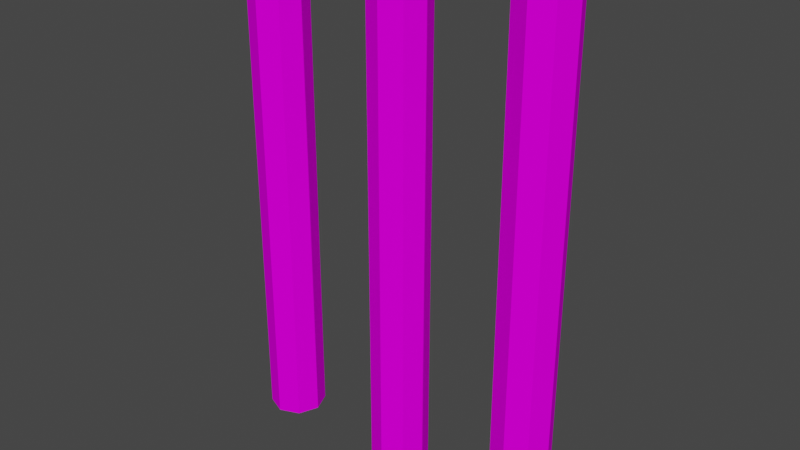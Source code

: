 # Source: colwood.blend  (saved by Blender 2.92.15; exported with 4.5.12 LTS)
import bpy
from mathutils import Matrix  # noqa: F401  (used for matrix-valued properties, if any)

bpy.ops.wm.read_factory_settings(use_empty=True)
scene = bpy.context.scene
scene.name = 'Scene'

# ---- collections
col_collection = bpy.data.collections.new('Collection'); scene.collection.children.link(col_collection)

# ---- images (referenced by path relative to the original .blend; pixels are not part of the script)
import os
ASSET_DIR = os.environ.get("B2B_ASSET_DIR", "")  # directory of the original .blend (textures are referenced by path, not embedded)
HERE = os.path.dirname(os.path.abspath(__file__))  # packed textures are extracted next to this script under _unpacked/

def load_image(name, relpath, width, height, colorspace="sRGB"):
    """Load a texture the original file referenced (path relative to the .blend, or extracted next to this script)."""
    p = next((c for c in (os.path.join(HERE, relpath), os.path.join(ASSET_DIR, relpath)) if relpath and os.path.exists(c)), "")
    if p:
        img = bpy.data.images.load(p, check_existing=True)
        img.name = name
    else:  # same state as the original file: an image datablock whose file is absent (Cycles renders it pink)
        img = bpy.data.images.new(name, width, height)
        img.source = "FILE"
        img.filepath = "//" + (relpath or name)
    img.colorspace_settings.name = colorspace
    return img
img_colwood_png = load_image('colwood.png', 'colwood.png', 1024, 1024, 'sRGB')
img_colwoodx_png = load_image('colwoodx.png', 'colwoodx.png', 1024, 1024, 'sRGB')
img_colwoody_png = load_image('colwoody.png', 'colwoody.png', 1024, 1024, 'sRGB')

# ---- materials (node trees are filled in below, after node groups)
mat_colwood = bpy.data.materials.new('colwood')
mat_colwood.use_transparent_shadow = False
mat_colwoodx = bpy.data.materials.new('colwoodx')
mat_colwoodx.use_transparent_shadow = False
mat_colwoody = bpy.data.materials.new('colwoody')
mat_colwoody.use_transparent_shadow = False

# ---- material node trees
mat_colwood.use_nodes = True; mat_colwood.node_tree.nodes.clear()
_N = mat_colwood.node_tree.nodes; _L = mat_colwood.node_tree.links
n0 = _N.new('ShaderNodeBsdfPrincipled'); n0.name = 'Principled BSDF'; n0.location = (10, 300)
n0.distribution = 'GGX'
n0.subsurface_method = 'BURLEY'
n0.inputs[2].default_value = 1.0
n0.inputs[3].default_value = 1.45
n0.inputs[13].default_value = 0.0
n0.inputs[27].default_value = (0.0, 0.0, 0.0, 1.0)
n0.inputs[28].default_value = 1.0
n1 = _N.new('ShaderNodeOutputMaterial'); n1.name = 'Material Output'; n1.location = (300, 300)
n2 = _N.new('ShaderNodeTexImage'); n2.name = 'Image Texture'; n2.location = (-280, 280)
n2.image = img_colwood_png
_L.new(n0.outputs[0], n1.inputs[0])
_L.new(n2.outputs[0], n0.inputs[0])
n1.is_active_output = True
mat_colwoodx.use_nodes = True; mat_colwoodx.node_tree.nodes.clear()
_N = mat_colwoodx.node_tree.nodes; _L = mat_colwoodx.node_tree.links
n0 = _N.new('ShaderNodeBsdfPrincipled'); n0.name = 'Principled BSDF'; n0.location = (10, 300)
n0.distribution = 'GGX'
n0.subsurface_method = 'BURLEY'
n0.inputs[2].default_value = 1.0
n0.inputs[3].default_value = 1.45
n0.inputs[13].default_value = 0.0
n0.inputs[27].default_value = (0.0, 0.0, 0.0, 1.0)
n0.inputs[28].default_value = 1.0
n1 = _N.new('ShaderNodeOutputMaterial'); n1.name = 'Material Output'; n1.location = (300, 300)
n2 = _N.new('ShaderNodeTexImage'); n2.name = 'Image Texture'; n2.location = (-280, 280)
n2.image = img_colwoodx_png
_L.new(n0.outputs[0], n1.inputs[0])
_L.new(n2.outputs[0], n0.inputs[0])
n1.is_active_output = True
mat_colwoody.use_nodes = True; mat_colwoody.node_tree.nodes.clear()
_N = mat_colwoody.node_tree.nodes; _L = mat_colwoody.node_tree.links
n0 = _N.new('ShaderNodeBsdfPrincipled'); n0.name = 'Principled BSDF'; n0.location = (10, 300)
n0.distribution = 'GGX'
n0.subsurface_method = 'BURLEY'
n0.inputs[2].default_value = 1.0
n0.inputs[3].default_value = 1.45
n0.inputs[13].default_value = 0.0
n0.inputs[27].default_value = (0.0, 0.0, 0.0, 1.0)
n0.inputs[28].default_value = 1.0
n1 = _N.new('ShaderNodeOutputMaterial'); n1.name = 'Material Output'; n1.location = (300, 300)
n2 = _N.new('ShaderNodeTexImage'); n2.name = 'Image Texture'; n2.location = (-280, 280)
n2.image = img_colwoody_png
_L.new(n0.outputs[0], n1.inputs[0])
_L.new(n2.outputs[0], n0.inputs[0])
n1.is_active_output = True

# ---- world
world_world = bpy.data.worlds.new('World'); scene.world = world_world
world_world.use_nodes = True; world_world.node_tree.nodes.clear()
_N = world_world.node_tree.nodes; _L = world_world.node_tree.links
n0 = _N.new('ShaderNodeOutputWorld'); n0.name = 'World Output'; n0.location = (300, 300)
n1 = _N.new('ShaderNodeBackground'); n1.name = 'Background'; n1.location = (10, 300)
n1.inputs[0].default_value = (0.05088, 0.05088, 0.05088, 1.0)
_L.new(n1.outputs[0], n0.inputs[0])
n0.is_active_output = True
world_world.color = (0.05088, 0.05088, 0.05088)
world_world.use_sun_shadow = False
world_world.sun_shadow_jitter_overblur = 0.0

# ---- meshes
me_cylinder = bpy.data.meshes.new('Cylinder')
me_cylinder.from_pydata([(0.0, 1.0, -9.0), (0.0, 1.0, 9.0), (0.7071, 0.7071, -9.0), (0.7071, 0.7071, 9.0), (1.0, -4.371e-08, -9.0), (1.0, -4.371e-08, 9.0), (0.7071, -0.7071, -9.0), (0.7071, -0.7071, 9.0), (-8.742e-08, -1.0, -9.0), (-8.742e-08, -1.0, 9.0), (-0.7071, -0.7071, -9.0), (-0.7071, -0.7071, 9.0), (-1.0, 1.192e-08, -9.0), (-1.0, 1.192e-08, 9.0), (-0.7071, 0.7071, -9.0), (-0.7071, 0.7071, 9.0)], [], [(0, 1, 3, 2), (2, 3, 5, 4), (4, 5, 7, 6), (6, 7, 9, 8), (8, 9, 11, 10), (10, 11, 13, 12), (3, 1, 15, 13, 11, 9, 7, 5), (12, 13, 15, 14), (14, 15, 1, 0), (0, 2, 4, 6, 8, 10, 12, 14)])
_uv = me_cylinder.uv_layers.new(name='UVMap')
_uv.uv.foreach_set('vector', [1.0, 0.0, 1.0, 1.0, 0.875, 1.0, 0.875, 0.0, 0.875, 0.0, 0.875, 1.0, 0.75, 1.0, 0.75, 0.0, 0.75, 0.0, 0.75, 1.0, 0.625, 1.0, 0.625, 0.0, 0.625, 0.0, 0.625, 1.0, 0.5, 1.0, 0.5, 0.0, 0.5, 0.0, 0.5, 1.0, 0.375, 1.0, 0.375, 0.0, 0.375, 0.0, 0.375, 1.0, 0.25, 1.0, 0.25, 0.0, 0.2099, 0.2901, 0.245, 0.375, 0.2099, 0.4599, 0.125, 0.495, 0.04015, 0.4599, 0.005, 0.375, 0.04015, 0.2901, 0.125, 0.255, 0.25, 0.0, 0.25, 1.0, 0.125, 1.0, 0.125, 0.0, 0.125, 0.0, 0.125, 1.0, 0.0, 1.0, 0.0, 0.0, 0.245, 0.22, 0.2099, 0.1351, 0.125, 0.09997, 0.04015, 0.1351, 0.005, 0.22, 0.04015, 0.3048, 0.125, 0.34, 0.2099, 0.3048])
me_cylinder.materials.append(mat_colwood)
me_cylinder.use_remesh_fix_poles = True
me_cylinder.use_remesh_preserve_attributes = False
me_cylinder.use_mirror_vertex_groups = False
me_cylinder.update()
me_cylinder_001 = bpy.data.meshes.new('Cylinder.001')
me_cylinder_001.from_pydata([(0.0, 1.0, -9.0), (0.0, 1.0, 9.0), (0.7071, 0.7071, -9.0), (0.7071, 0.7071, 9.0), (1.0, -4.371e-08, -9.0), (1.0, -4.371e-08, 9.0), (0.7071, -0.7071, -9.0), (0.7071, -0.7071, 9.0), (-8.742e-08, -1.0, -9.0), (-8.742e-08, -1.0, 9.0), (-0.7071, -0.7071, -9.0), (-0.7071, -0.7071, 9.0), (-1.0, 1.192e-08, -9.0), (-1.0, 1.192e-08, 9.0), (-0.7071, 0.7071, -9.0), (-0.7071, 0.7071, 9.0)], [], [(0, 1, 3, 2), (2, 3, 5, 4), (4, 5, 7, 6), (6, 7, 9, 8), (8, 9, 11, 10), (10, 11, 13, 12), (3, 1, 15, 13, 11, 9, 7, 5), (12, 13, 15, 14), (14, 15, 1, 0), (0, 2, 4, 6, 8, 10, 12, 14)])
_uv = me_cylinder_001.uv_layers.new(name='UVMap')
_uv.uv.foreach_set('vector', [1.0, 0.0, 1.0, 1.0, 0.875, 1.0, 0.875, 0.0, 0.875, 0.0, 0.875, 1.0, 0.75, 1.0, 0.75, 0.0, 0.75, 0.0, 0.75, 1.0, 0.625, 1.0, 0.625, 0.0, 0.625, 0.0, 0.625, 1.0, 0.5, 1.0, 0.5, 0.0, 0.5, 0.0, 0.5, 1.0, 0.375, 1.0, 0.375, 0.0, 0.375, 0.0, 0.375, 1.0, 0.25, 1.0, 0.25, 0.0, 0.2099, 0.2901, 0.245, 0.375, 0.2099, 0.4599, 0.125, 0.495, 0.04015, 0.4599, 0.005, 0.375, 0.04015, 0.2901, 0.125, 0.255, 0.25, 0.0, 0.25, 1.0, 0.125, 1.0, 0.125, 0.0, 0.125, 0.0, 0.125, 1.0, 0.0, 1.0, 0.0, 0.0, 0.245, 0.22, 0.2099, 0.1351, 0.125, 0.09997, 0.04015, 0.1351, 0.005, 0.22, 0.04015, 0.3048, 0.125, 0.34, 0.2099, 0.3048])
me_cylinder_001.materials.append(mat_colwoodx)
me_cylinder_001.use_remesh_fix_poles = True
me_cylinder_001.use_remesh_preserve_attributes = False
me_cylinder_001.use_mirror_vertex_groups = False
me_cylinder_001.update()
me_cylinder_002 = bpy.data.meshes.new('Cylinder.002')
me_cylinder_002.from_pydata([(0.0, 1.0, -9.0), (0.0, 1.0, 9.0), (0.7071, 0.7071, -9.0), (0.7071, 0.7071, 9.0), (1.0, -4.371e-08, -9.0), (1.0, -4.371e-08, 9.0), (0.7071, -0.7071, -9.0), (0.7071, -0.7071, 9.0), (-8.742e-08, -1.0, -9.0), (-8.742e-08, -1.0, 9.0), (-0.7071, -0.7071, -9.0), (-0.7071, -0.7071, 9.0), (-1.0, 1.192e-08, -9.0), (-1.0, 1.192e-08, 9.0), (-0.7071, 0.7071, -9.0), (-0.7071, 0.7071, 9.0)], [], [(0, 1, 3, 2), (2, 3, 5, 4), (4, 5, 7, 6), (6, 7, 9, 8), (8, 9, 11, 10), (10, 11, 13, 12), (3, 1, 15, 13, 11, 9, 7, 5), (12, 13, 15, 14), (14, 15, 1, 0), (0, 2, 4, 6, 8, 10, 12, 14)])
_uv = me_cylinder_002.uv_layers.new(name='UVMap')
_uv.uv.foreach_set('vector', [1.0, 0.0, 1.0, 1.0, 0.875, 1.0, 0.875, 0.0, 0.875, 0.0, 0.875, 1.0, 0.75, 1.0, 0.75, 0.0, 0.75, 0.0, 0.75, 1.0, 0.625, 1.0, 0.625, 0.0, 0.625, 0.0, 0.625, 1.0, 0.5, 1.0, 0.5, 0.0, 0.5, 0.0, 0.5, 1.0, 0.375, 1.0, 0.375, 0.0, 0.375, 0.0, 0.375, 1.0, 0.25, 1.0, 0.25, 0.0, 0.2099, 0.2901, 0.245, 0.375, 0.2099, 0.4599, 0.125, 0.495, 0.04015, 0.4599, 0.005, 0.375, 0.04015, 0.2901, 0.125, 0.255, 0.25, 0.0, 0.25, 1.0, 0.125, 1.0, 0.125, 0.0, 0.125, 0.0, 0.125, 1.0, 0.0, 1.0, 0.0, 0.0, 0.245, 0.22, 0.2099, 0.1351, 0.125, 0.09997, 0.04015, 0.1351, 0.005, 0.22, 0.04015, 0.3048, 0.125, 0.34, 0.2099, 0.3048])
me_cylinder_002.materials.append(mat_colwoody)
me_cylinder_002.use_remesh_fix_poles = True
me_cylinder_002.use_remesh_preserve_attributes = False
me_cylinder_002.use_mirror_vertex_groups = False
me_cylinder_002.update()

# ---- objects
ob_colwood = bpy.data.objects.new('colwood', me_cylinder)
ob_colwoodx = bpy.data.objects.new('colwoodx', me_cylinder_001)
ob_colwoody = bpy.data.objects.new('colwoody', me_cylinder_002)

# ---- transforms, parenting, visibility, modifiers, constraints
ob_colwood.location = (0.0, 0.0, 0.0)
ob_colwood.lineart.crease_threshold = 0.0
ob_colwoodx.location = (5.0, 0.0, 0.0)
ob_colwoodx.lineart.crease_threshold = 0.0
ob_colwoody.location = (10.0, 0.0, 0.0)
ob_colwoody.lineart.crease_threshold = 0.0

# ---- collection membership
col_collection.objects.link(ob_colwood)
col_collection.objects.link(ob_colwoodx)
col_collection.objects.link(ob_colwoody)

# ---- scene / render settings (as saved in the file)
scene.frame_start = 1; scene.frame_end = 250; scene.frame_set(1)
scene.render.engine = 'BLENDER_EEVEE_NEXT'
scene.cycles.use_denoising = False
scene.cycles.samples = 128
scene.cycles.sampling_pattern = 'TABULATED_SOBOL'
scene.cycles.use_adaptive_sampling = False
scene.cycles.use_light_tree = False
scene.view_settings.view_transform = 'Filmic'
bpy.context.view_layer.update()

# ---- added for rendering (the .blend has no active camera and no usable light): camera, sun
cam_auto = bpy.data.cameras.new('AutoCamera')
cam_auto.lens = 50.0
cam_auto.sensor_width = 36.0
cam_auto.clip_end = 1000.0
ob_auto_camera = bpy.data.objects.new('AutoCamera', cam_auto)
scene.collection.objects.link(ob_auto_camera)
ob_auto_camera.location = (25.101, -24.1212, 16.0808)
ob_auto_camera.rotation_euler = (1.09748, -7.21219e-08, 0.694738)
scene.camera = ob_auto_camera
light_auto_sun = bpy.data.lights.new('AutoSun', 'SUN')
light_auto_sun.energy = 3.0
light_auto_sun.angle = 0.0523599
ob_auto_sun = bpy.data.objects.new('AutoSun', light_auto_sun)
scene.collection.objects.link(ob_auto_sun)
ob_auto_sun.rotation_euler = (0.872665, 0.174533, 0.523599)
bpy.context.view_layer.update()
